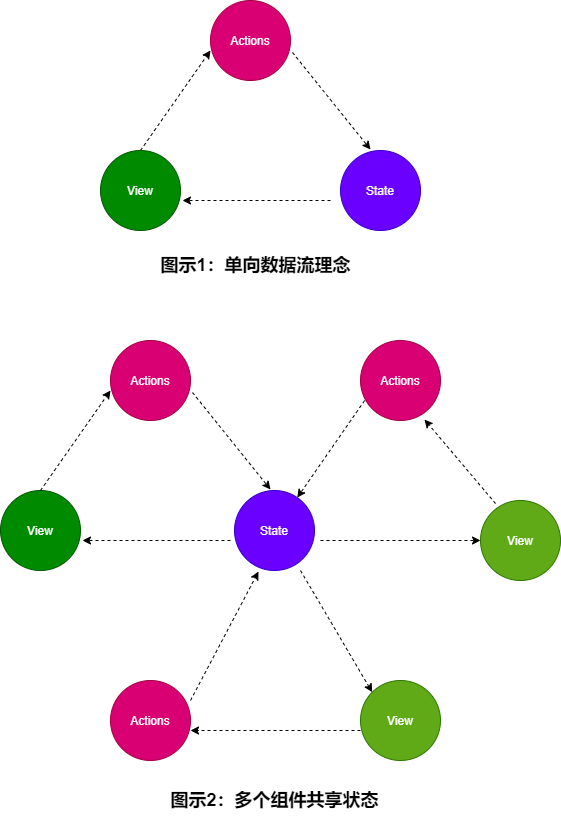

The diagram above was exported from draw.io. Its source (the exported page's mxGraphModel, read from the mxfile embedded in the PNG):
<mxGraphModel dx="645" dy="1746" grid="1" gridSize="10" guides="1" tooltips="1" connect="1" arrows="1" fold="1" page="1" pageScale="1" pageWidth="827" pageHeight="1169" math="0" shadow="0">
  <root>
    <mxCell id="0" />
    <mxCell id="1" parent="0" />
    <mxCell id="2" value="Actions" style="ellipse;whiteSpace=wrap;html=1;aspect=fixed;fillColor=#d80073;strokeColor=#A50040;fontColor=#ffffff;" vertex="1" parent="1">
      <mxGeometry x="290" y="140" width="80" height="80" as="geometry" />
    </mxCell>
    <mxCell id="6" value="View" style="ellipse;whiteSpace=wrap;html=1;aspect=fixed;fillColor=#008a00;strokeColor=#005700;fontColor=#ffffff;" vertex="1" parent="1">
      <mxGeometry x="180" y="290" width="80" height="80" as="geometry" />
    </mxCell>
    <mxCell id="7" value="State" style="ellipse;whiteSpace=wrap;html=1;aspect=fixed;fillColor=#6a00ff;strokeColor=#3700CC;fontColor=#ffffff;" vertex="1" parent="1">
      <mxGeometry x="414" y="290" width="80" height="80" as="geometry" />
    </mxCell>
    <mxCell id="12" value="" style="endArrow=classic;html=1;dashed=1;exitX=1.025;exitY=0.65;exitDx=0;exitDy=0;exitPerimeter=0;" edge="1" parent="1" source="2">
      <mxGeometry width="50" height="50" relative="1" as="geometry">
        <mxPoint x="370" y="320" as="sourcePoint" />
        <mxPoint x="450" y="289" as="targetPoint" />
      </mxGeometry>
    </mxCell>
    <mxCell id="13" value="" style="endArrow=classic;html=1;dashed=1;entryX=1.025;entryY=0.625;entryDx=0;entryDy=0;entryPerimeter=0;" edge="1" parent="1" target="6">
      <mxGeometry width="50" height="50" relative="1" as="geometry">
        <mxPoint x="410" y="340" as="sourcePoint" />
        <mxPoint x="400" y="360" as="targetPoint" />
      </mxGeometry>
    </mxCell>
    <mxCell id="14" value="" style="endArrow=classic;html=1;dashed=1;exitX=0.5;exitY=0;exitDx=0;exitDy=0;entryX=0;entryY=0.625;entryDx=0;entryDy=0;entryPerimeter=0;" edge="1" parent="1" source="6" target="2">
      <mxGeometry width="50" height="50" relative="1" as="geometry">
        <mxPoint x="290" y="190" as="sourcePoint" />
        <mxPoint x="140" y="200" as="targetPoint" />
        <Array as="points" />
      </mxGeometry>
    </mxCell>
    <mxCell id="15" value="Actions" style="ellipse;whiteSpace=wrap;html=1;aspect=fixed;fillColor=#d80073;strokeColor=#A50040;fontColor=#ffffff;" vertex="1" parent="1">
      <mxGeometry x="290" y="480" width="80" height="80" as="geometry" />
    </mxCell>
    <mxCell id="16" value="View" style="ellipse;whiteSpace=wrap;html=1;aspect=fixed;fillColor=#60a917;strokeColor=#2D7600;fontColor=#ffffff;" vertex="1" parent="1">
      <mxGeometry x="540" y="480" width="80" height="80" as="geometry" />
    </mxCell>
    <mxCell id="18" value="" style="endArrow=classic;html=1;dashed=1;exitX=0.625;exitY=1;exitDx=0;exitDy=0;entryX=0.3;entryY=1.013;entryDx=0;entryDy=0;exitPerimeter=0;entryPerimeter=0;" edge="1" parent="1" target="7">
      <mxGeometry width="50" height="50" relative="1" as="geometry">
        <mxPoint x="370" y="500" as="sourcePoint" />
        <mxPoint x="441.7157287525381" y="621.7157287525381" as="targetPoint" />
        <Array as="points" />
      </mxGeometry>
    </mxCell>
    <mxCell id="19" value="" style="endArrow=classic;html=1;dashed=1;entryX=1;entryY=0.625;entryDx=0;entryDy=0;entryPerimeter=0;" edge="1" parent="1" target="15">
      <mxGeometry width="50" height="50" relative="1" as="geometry">
        <mxPoint x="540" y="530" as="sourcePoint" />
        <mxPoint x="392" y="530" as="targetPoint" />
      </mxGeometry>
    </mxCell>
    <mxCell id="20" value="" style="endArrow=classic;html=1;dashed=1;exitX=0.625;exitY=1;exitDx=0;exitDy=0;entryX=0;entryY=0;entryDx=0;entryDy=0;exitPerimeter=0;" edge="1" parent="1">
      <mxGeometry width="50" height="50" relative="1" as="geometry">
        <mxPoint x="480" y="370" as="sourcePoint" />
        <mxPoint x="551.7157287525381" y="491.7157287525381" as="targetPoint" />
        <Array as="points" />
      </mxGeometry>
    </mxCell>
    <mxCell id="21" value="Actions" style="ellipse;whiteSpace=wrap;html=1;aspect=fixed;fillColor=#d80073;strokeColor=#A50040;fontColor=#ffffff;" vertex="1" parent="1">
      <mxGeometry x="540" y="140" width="80" height="80" as="geometry" />
    </mxCell>
    <mxCell id="22" value="View" style="ellipse;whiteSpace=wrap;html=1;aspect=fixed;fillColor=#60a917;strokeColor=#2D7600;fontColor=#ffffff;" vertex="1" parent="1">
      <mxGeometry x="660" y="300" width="80" height="80" as="geometry" />
    </mxCell>
    <mxCell id="23" value="" style="endArrow=classic;html=1;dashed=1;exitX=0.188;exitY=0.038;exitDx=0;exitDy=0;entryX=0.8;entryY=0.988;entryDx=0;entryDy=0;entryPerimeter=0;exitPerimeter=0;" edge="1" parent="1" source="22" target="21">
      <mxGeometry width="50" height="50" relative="1" as="geometry">
        <mxPoint x="760" y="190" as="sourcePoint" />
        <mxPoint x="610" y="200" as="targetPoint" />
        <Array as="points" />
      </mxGeometry>
    </mxCell>
    <mxCell id="24" value="" style="endArrow=classic;html=1;dashed=1;entryX=0;entryY=0.5;entryDx=0;entryDy=0;" edge="1" parent="1" target="22">
      <mxGeometry width="50" height="50" relative="1" as="geometry">
        <mxPoint x="500" y="340" as="sourcePoint" />
        <mxPoint x="561.7157287525381" y="501.7157287525381" as="targetPoint" />
        <Array as="points" />
      </mxGeometry>
    </mxCell>
    <mxCell id="25" value="" style="endArrow=classic;html=1;dashed=1;exitX=0.625;exitY=1;exitDx=0;exitDy=0;exitPerimeter=0;" edge="1" parent="1" target="7">
      <mxGeometry width="50" height="50" relative="1" as="geometry">
        <mxPoint x="544.14" y="200" as="sourcePoint" />
        <mxPoint x="615.8557287525381" y="321.7157287525381" as="targetPoint" />
        <Array as="points" />
      </mxGeometry>
    </mxCell>
    <mxCell id="26" value="Actions" style="ellipse;whiteSpace=wrap;html=1;aspect=fixed;fillColor=#d80073;strokeColor=#A50040;fontColor=#ffffff;" vertex="1" parent="1">
      <mxGeometry x="390" y="-200" width="80" height="80" as="geometry" />
    </mxCell>
    <mxCell id="27" value="" style="endArrow=classic;html=1;dashed=1;exitX=1.025;exitY=0.65;exitDx=0;exitDy=0;exitPerimeter=0;" edge="1" source="26" parent="1">
      <mxGeometry width="50" height="50" relative="1" as="geometry">
        <mxPoint x="470" y="-20" as="sourcePoint" />
        <mxPoint x="550" y="-51" as="targetPoint" />
      </mxGeometry>
    </mxCell>
    <mxCell id="28" value="" style="endArrow=classic;html=1;dashed=1;entryX=1.025;entryY=0.625;entryDx=0;entryDy=0;entryPerimeter=0;" edge="1" parent="1">
      <mxGeometry width="50" height="50" relative="1" as="geometry">
        <mxPoint x="510" as="sourcePoint" />
        <mxPoint x="362" as="targetPoint" />
      </mxGeometry>
    </mxCell>
    <mxCell id="29" value="" style="endArrow=classic;html=1;dashed=1;exitX=0.5;exitY=0;exitDx=0;exitDy=0;entryX=0;entryY=0.625;entryDx=0;entryDy=0;entryPerimeter=0;" edge="1" target="26" parent="1">
      <mxGeometry width="50" height="50" relative="1" as="geometry">
        <mxPoint x="320" y="-50" as="sourcePoint" />
        <mxPoint x="240" y="-140" as="targetPoint" />
        <Array as="points" />
      </mxGeometry>
    </mxCell>
    <mxCell id="30" value="View" style="ellipse;whiteSpace=wrap;html=1;aspect=fixed;fillColor=#008a00;strokeColor=#005700;fontColor=#ffffff;" vertex="1" parent="1">
      <mxGeometry x="280" y="-50" width="80" height="80" as="geometry" />
    </mxCell>
    <mxCell id="31" value="State" style="ellipse;whiteSpace=wrap;html=1;aspect=fixed;fillColor=#6a00ff;strokeColor=#3700CC;fontColor=#ffffff;" vertex="1" parent="1">
      <mxGeometry x="520" y="-50" width="80" height="80" as="geometry" />
    </mxCell>
    <mxCell id="32" value="图示1：单向数据流理念" style="text;html=1;align=center;verticalAlign=middle;resizable=0;points=[];autosize=1;fontStyle=1;fontSize=18;" vertex="1" parent="1">
      <mxGeometry x="330" y="50" width="210" height="30" as="geometry" />
    </mxCell>
    <mxCell id="33" value="图示2：多个组件共享状态" style="text;html=1;align=center;verticalAlign=middle;resizable=0;points=[];autosize=1;fontSize=18;fontStyle=1" vertex="1" parent="1">
      <mxGeometry x="344" y="585" width="220" height="30" as="geometry" />
    </mxCell>
  </root>
</mxGraphModel>